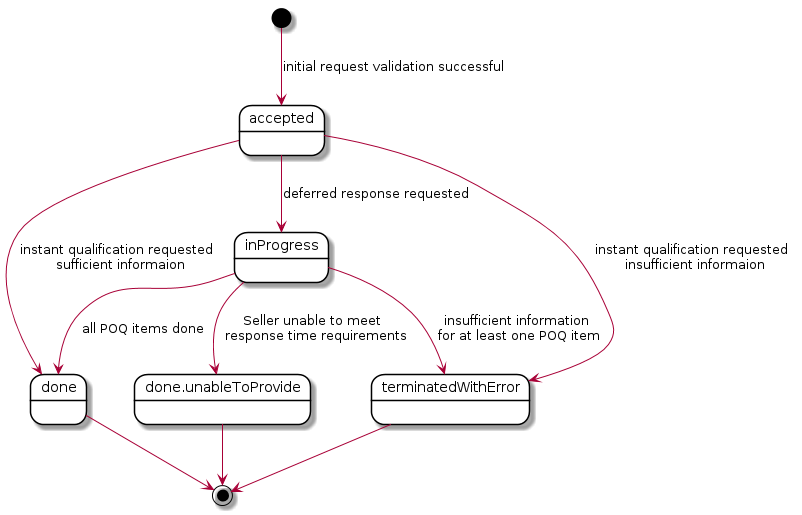

The diagram above was rendered by PlantUML. Its source (embedded in the PNG):
@startuml
skinparam state {
    BackgroundColor White
    BorderColor Black
}

[*] --> accepted : initial request validation successful
accepted --> inProgress : deferred response requested
accepted --> done : instant qualification requested \n sufficient informaion
accepted --> terminatedWithError  : instant qualification requested \n insufficient informaion
inProgress --> done  : all POQ items done
inProgress --> terminatedWithError : insufficient information\n for at least one POQ item
inProgress --> done.unableToProvide : Seller unable to meet \n response time requirements
done --> [*] 

terminatedWithError --> [*]
done.unableToProvide --> [*]
@enduml